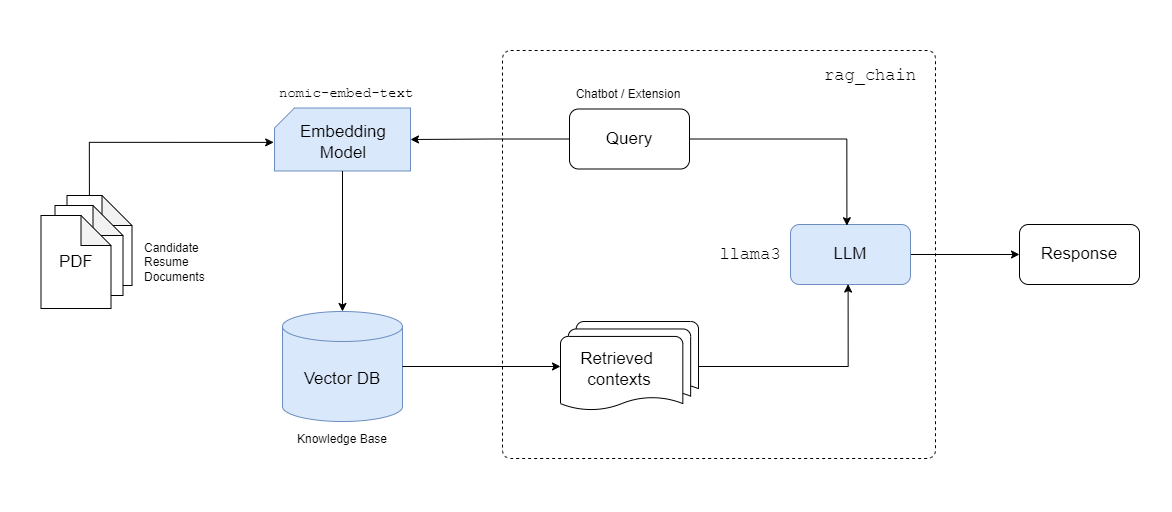

The diagram above was exported from draw.io. Its source (the exported page's mxGraphModel, read from the mxfile embedded in the PNG):
<mxGraphModel dx="2390" dy="1230" grid="1" gridSize="10" guides="1" tooltips="1" connect="1" arrows="1" fold="1" page="1" pageScale="1" pageWidth="1169" pageHeight="827" math="0" shadow="0">
  <root>
    <mxCell id="0" />
    <mxCell id="1" parent="0" />
    <mxCell id="7170gF74xY2XefDqqAzl-1" value="Vector DB" style="shape=cylinder3;whiteSpace=wrap;html=1;boundedLbl=1;backgroundOutline=1;size=15;fontStyle=0;fontSize=17;fillColor=#dae8fc;strokeColor=#6c8ebf;fontFamily=Arial;fontSource=https%3A%2F%2Ffonts.googleapis.com%2Fcss%3Ffamily%3DArial;" vertex="1" parent="1">
      <mxGeometry x="282" y="470" width="120" height="110" as="geometry" />
    </mxCell>
    <mxCell id="7170gF74xY2XefDqqAzl-3" value="Query" style="rounded=1;whiteSpace=wrap;html=1;fontSize=17;" vertex="1" parent="1">
      <mxGeometry x="569" y="267.5" width="120" height="60" as="geometry" />
    </mxCell>
    <mxCell id="7170gF74xY2XefDqqAzl-5" value="" style="shape=note;whiteSpace=wrap;html=1;backgroundOutline=1;darkOpacity=0.05;" vertex="1" parent="1">
      <mxGeometry x="66.5" y="354" width="65" height="90" as="geometry" />
    </mxCell>
    <mxCell id="7170gF74xY2XefDqqAzl-6" value="" style="shape=note;whiteSpace=wrap;html=1;backgroundOutline=1;darkOpacity=0.05;" vertex="1" parent="1">
      <mxGeometry x="54.5" y="364" width="68" height="90" as="geometry" />
    </mxCell>
    <mxCell id="7170gF74xY2XefDqqAzl-7" value="PDF" style="shape=note;whiteSpace=wrap;html=1;backgroundOutline=1;darkOpacity=0.05;fontSize=17;" vertex="1" parent="1">
      <mxGeometry x="40.5" y="374" width="70" height="93" as="geometry" />
    </mxCell>
    <mxCell id="7170gF74xY2XefDqqAzl-13" value="" style="strokeWidth=1;html=1;shape=mxgraph.flowchart.multi-document;whiteSpace=wrap;spacing=2;" vertex="1" parent="1">
      <mxGeometry x="560" y="480" width="138" height="90" as="geometry" />
    </mxCell>
    <mxCell id="7170gF74xY2XefDqqAzl-14" value="" style="verticalLabelPosition=bottom;verticalAlign=top;html=1;shape=card;whiteSpace=wrap;size=20;arcSize=12;fillColor=#dae8fc;strokeColor=#6c8ebf;" vertex="1" parent="1">
      <mxGeometry x="274" y="266.5" width="136" height="63" as="geometry" />
    </mxCell>
    <mxCell id="7170gF74xY2XefDqqAzl-15" value="Embedding&lt;div style=&quot;font-size: 17px;&quot;&gt;Model&lt;/div&gt;" style="text;html=1;align=center;verticalAlign=middle;whiteSpace=wrap;rounded=0;fontSize=17;" vertex="1" parent="1">
      <mxGeometry x="313" y="285.5" width="60" height="30" as="geometry" />
    </mxCell>
    <mxCell id="7170gF74xY2XefDqqAzl-16" value="&lt;font style=&quot;font-size: 17px;&quot;&gt;Retrieved&amp;nbsp;&lt;/font&gt;&lt;div style=&quot;font-size: 17px;&quot;&gt;contexts&lt;/div&gt;" style="text;html=1;align=center;verticalAlign=middle;whiteSpace=wrap;rounded=0;" vertex="1" parent="1">
      <mxGeometry x="589" y="513" width="60" height="30" as="geometry" />
    </mxCell>
    <mxCell id="7170gF74xY2XefDqqAzl-28" style="edgeStyle=orthogonalEdgeStyle;rounded=0;orthogonalLoop=1;jettySize=auto;html=1;entryX=0;entryY=0.5;entryDx=0;entryDy=0;" edge="1" parent="1" source="7170gF74xY2XefDqqAzl-17" target="7170gF74xY2XefDqqAzl-18">
      <mxGeometry relative="1" as="geometry" />
    </mxCell>
    <mxCell id="7170gF74xY2XefDqqAzl-17" value="LLM" style="rounded=1;whiteSpace=wrap;html=1;fillColor=#dae8fc;strokeColor=#6c8ebf;fontSize=17;" vertex="1" parent="1">
      <mxGeometry x="790" y="383" width="120" height="60" as="geometry" />
    </mxCell>
    <mxCell id="7170gF74xY2XefDqqAzl-18" value="Response" style="rounded=1;whiteSpace=wrap;html=1;fontSize=17;" vertex="1" parent="1">
      <mxGeometry x="1019" y="383" width="120" height="60" as="geometry" />
    </mxCell>
    <mxCell id="7170gF74xY2XefDqqAzl-21" style="edgeStyle=orthogonalEdgeStyle;rounded=0;orthogonalLoop=1;jettySize=auto;html=1;entryX=1;entryY=0.5;entryDx=0;entryDy=0;entryPerimeter=0;" edge="1" parent="1" source="7170gF74xY2XefDqqAzl-3" target="7170gF74xY2XefDqqAzl-14">
      <mxGeometry relative="1" as="geometry" />
    </mxCell>
    <mxCell id="7170gF74xY2XefDqqAzl-23" style="edgeStyle=orthogonalEdgeStyle;rounded=0;orthogonalLoop=1;jettySize=auto;html=1;entryX=0.5;entryY=0;entryDx=0;entryDy=0;entryPerimeter=0;" edge="1" parent="1" source="7170gF74xY2XefDqqAzl-14" target="7170gF74xY2XefDqqAzl-1">
      <mxGeometry relative="1" as="geometry" />
    </mxCell>
    <mxCell id="7170gF74xY2XefDqqAzl-24" style="edgeStyle=orthogonalEdgeStyle;rounded=0;orthogonalLoop=1;jettySize=auto;html=1;entryX=0;entryY=0.5;entryDx=0;entryDy=0;entryPerimeter=0;" edge="1" parent="1" source="7170gF74xY2XefDqqAzl-1" target="7170gF74xY2XefDqqAzl-13">
      <mxGeometry relative="1" as="geometry" />
    </mxCell>
    <mxCell id="7170gF74xY2XefDqqAzl-25" style="edgeStyle=orthogonalEdgeStyle;rounded=0;orthogonalLoop=1;jettySize=auto;html=1;entryX=0.48;entryY=0.993;entryDx=0;entryDy=0;entryPerimeter=0;" edge="1" parent="1" source="7170gF74xY2XefDqqAzl-13" target="7170gF74xY2XefDqqAzl-17">
      <mxGeometry relative="1" as="geometry" />
    </mxCell>
    <mxCell id="7170gF74xY2XefDqqAzl-26" style="edgeStyle=orthogonalEdgeStyle;rounded=0;orthogonalLoop=1;jettySize=auto;html=1;entryX=0.47;entryY=0.02;entryDx=0;entryDy=0;entryPerimeter=0;" edge="1" parent="1" source="7170gF74xY2XefDqqAzl-3" target="7170gF74xY2XefDqqAzl-17">
      <mxGeometry relative="1" as="geometry" />
    </mxCell>
    <mxCell id="7170gF74xY2XefDqqAzl-27" style="edgeStyle=orthogonalEdgeStyle;rounded=0;orthogonalLoop=1;jettySize=auto;html=1;entryX=-0.006;entryY=0.546;entryDx=0;entryDy=0;entryPerimeter=0;exitX=0.345;exitY=-0.003;exitDx=0;exitDy=0;exitPerimeter=0;" edge="1" parent="1" source="7170gF74xY2XefDqqAzl-5" target="7170gF74xY2XefDqqAzl-14">
      <mxGeometry relative="1" as="geometry" />
    </mxCell>
    <mxCell id="7170gF74xY2XefDqqAzl-29" value="Chatbot / Extension" style="text;html=1;align=center;verticalAlign=middle;whiteSpace=wrap;rounded=0;" vertex="1" parent="1">
      <mxGeometry x="558" y="237.5" width="140" height="30" as="geometry" />
    </mxCell>
    <mxCell id="7170gF74xY2XefDqqAzl-30" value="Candidate&lt;div&gt;Resume&lt;/div&gt;&lt;div&gt;Documents&lt;/div&gt;" style="text;html=1;align=left;verticalAlign=middle;whiteSpace=wrap;rounded=0;" vertex="1" parent="1">
      <mxGeometry x="142" y="405.5" width="140" height="30" as="geometry" />
    </mxCell>
    <mxCell id="7170gF74xY2XefDqqAzl-31" value="Knowledge Base" style="text;html=1;align=center;verticalAlign=middle;whiteSpace=wrap;rounded=0;" vertex="1" parent="1">
      <mxGeometry x="272" y="583" width="140" height="30" as="geometry" />
    </mxCell>
    <mxCell id="7170gF74xY2XefDqqAzl-32" value="nomic-embed-text" style="text;html=1;align=center;verticalAlign=middle;whiteSpace=wrap;rounded=0;fontFamily=Courier New;fontSize=14;" vertex="1" parent="1">
      <mxGeometry x="263" y="236.5" width="166" height="30" as="geometry" />
    </mxCell>
    <mxCell id="7170gF74xY2XefDqqAzl-33" value="llama3" style="text;html=1;align=center;verticalAlign=middle;whiteSpace=wrap;rounded=0;fontFamily=Courier New;fontSize=17;" vertex="1" parent="1">
      <mxGeometry x="680" y="398.5" width="140" height="30" as="geometry" />
    </mxCell>
    <mxCell id="7170gF74xY2XefDqqAzl-34" value="" style="rounded=1;whiteSpace=wrap;html=1;fillColor=none;dashed=1;arcSize=2;" vertex="1" parent="1">
      <mxGeometry x="502" y="209" width="433" height="408" as="geometry" />
    </mxCell>
    <mxCell id="7170gF74xY2XefDqqAzl-35" value="rag_chain" style="text;html=1;align=center;verticalAlign=middle;whiteSpace=wrap;rounded=0;fontFamily=Courier New;fontSize=17;" vertex="1" parent="1">
      <mxGeometry x="840" y="220" width="60" height="30" as="geometry" />
    </mxCell>
    <mxCell id="7170gF74xY2XefDqqAzl-36" value="" style="rounded=0;whiteSpace=wrap;html=1;fillColor=none;strokeColor=#FFFFFF;" vertex="1" parent="1">
      <mxGeometry y="159" width="1170" height="510" as="geometry" />
    </mxCell>
  </root>
</mxGraphModel>